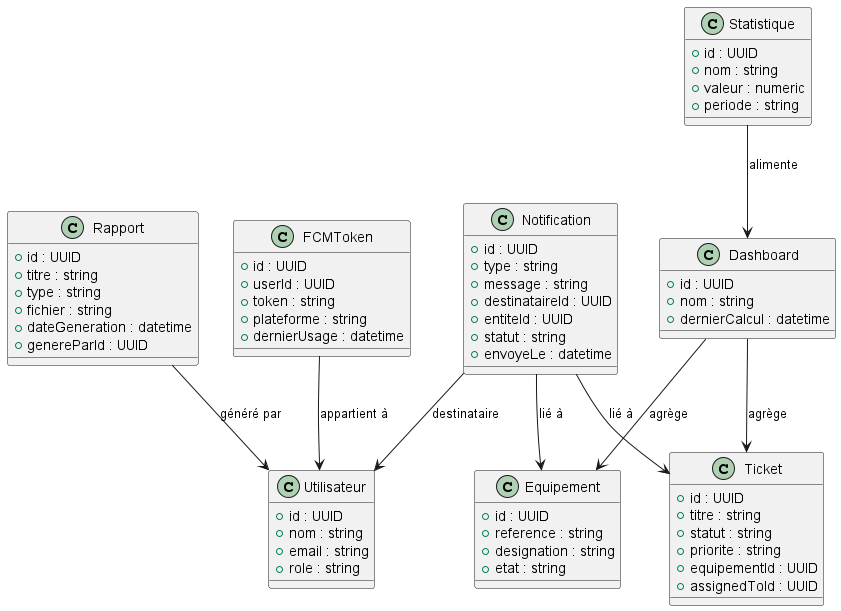

The diagram above was rendered by PlantUML. Its source (embedded in the PNG):
@startuml
class Utilisateur {
  +id : UUID
  +nom : string
  +email : string
  +role : string
}
class Equipement {
  +id : UUID
  +reference : string
  +designation : string
  +etat : string
}
class Ticket {
  +id : UUID
  +titre : string
  +statut : string
  +priorite : string
  +equipementId : UUID
  +assignedToId : UUID
}
class Notification {
  +id : UUID
  +type : string
  +message : string
  +destinataireId : UUID
  +entiteId : UUID
  +statut : string
  +envoyeLe : datetime
}
class FCMToken {
  +id : UUID
  +userId : UUID
  +token : string
  +plateforme : string
  +dernierUsage : datetime
}
class Rapport {
  +id : UUID
  +titre : string
  +type : string
  +fichier : string
  +dateGeneration : datetime
  +genereParId : UUID
}
class Statistique {
  +id : UUID
  +nom : string
  +valeur : numeric
  +periode : string
}
class Dashboard {
  +id : UUID
  +nom : string
  +dernierCalcul : datetime
}
Notification --> Utilisateur : destinataire
Notification --> Ticket : lié à
Notification --> Equipement : lié à
FCMToken --> Utilisateur : appartient à
Rapport --> Utilisateur : généré par
Statistique --> Dashboard : alimente
Dashboard --> Ticket : agrège
Dashboard --> Equipement : agrège
@enduml